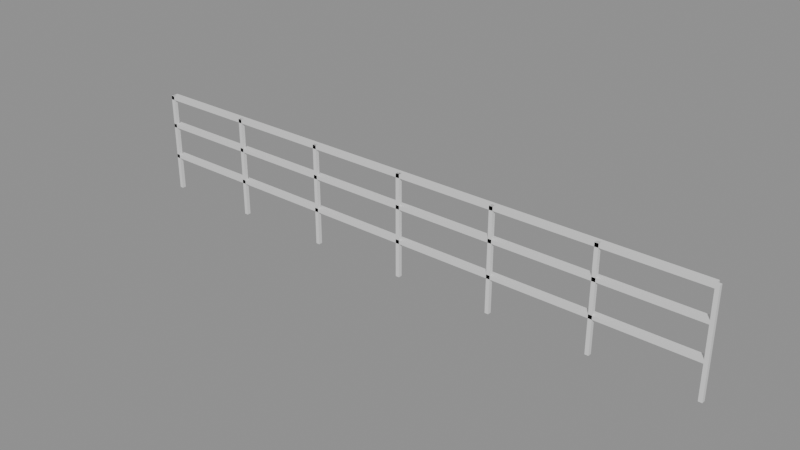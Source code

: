 # Source: e2008_after.blend  (saved by Blender 5.2.44; exported with 4.5.12 LTS)
import bpy
from mathutils import Matrix  # noqa: F401  (used for matrix-valued properties, if any)

bpy.ops.wm.read_factory_settings(use_empty=True)
scene = bpy.context.scene
scene.name = 'Scene'

# ---- materials (node trees are filled in below, after node groups)
mat_acero_inox = bpy.data.materials.new('Acero_Inox')

# ---- material node trees
mat_acero_inox.use_nodes = True; mat_acero_inox.node_tree.nodes.clear()
_N = mat_acero_inox.node_tree.nodes; _L = mat_acero_inox.node_tree.links
n0 = _N.new('ShaderNodeBsdfPrincipled'); n0.name = 'Principled BSDF'; n0.location = (-200, 100)
n0.inputs[3].default_value = 1.45
n0.inputs[10].default_value = 0.005
n1 = _N.new('ShaderNodeOutputMaterial'); n1.name = 'Material Output'; n1.location = (200, 100)
_L.new(n0.outputs[0], n1.inputs[0])
n1.is_active_output = True

# ---- meshes
me_baranda_jardin_poste_1_mesh = bpy.data.meshes.new('Baranda_Jardin_Poste_1_mesh')
me_baranda_jardin_poste_1_mesh.from_pydata([(0.0, 0.0, 0.0), (0.04, 0.0, 0.0), (0.04, 0.04, 0.0), (0.0, 0.04, 0.0), (0.0, 0.0, 1.1), (0.04, 0.0, 1.1), (0.04, 0.04, 1.1), (0.0, 0.04, 1.1)], [], [(0, 1, 2, 3), (4, 5, 6, 7), (0, 1, 5, 4), (1, 2, 6, 5), (2, 3, 7, 6), (3, 0, 4, 7)])
me_baranda_jardin_poste_1_mesh.materials.append(mat_acero_inox)
me_baranda_jardin_poste_1_mesh.update()
me_baranda_jardin_poste_2_mesh = bpy.data.meshes.new('Baranda_Jardin_Poste_2_mesh')
me_baranda_jardin_poste_2_mesh.from_pydata([(0.0, 0.0, 0.0), (0.04, 0.0, 0.0), (0.04, 0.04, 0.0), (0.0, 0.04, 0.0), (0.0, 0.0, 1.1), (0.04, 0.0, 1.1), (0.04, 0.04, 1.1), (0.0, 0.04, 1.1)], [], [(0, 1, 2, 3), (4, 5, 6, 7), (0, 1, 5, 4), (1, 2, 6, 5), (2, 3, 7, 6), (3, 0, 4, 7)])
me_baranda_jardin_poste_2_mesh.materials.append(mat_acero_inox)
me_baranda_jardin_poste_2_mesh.update()
me_baranda_jardin_poste_3_mesh = bpy.data.meshes.new('Baranda_Jardin_Poste_3_mesh')
me_baranda_jardin_poste_3_mesh.from_pydata([(0.0, 0.0, 0.0), (0.04, 0.0, 0.0), (0.04, 0.04, 0.0), (0.0, 0.04, 0.0), (0.0, 0.0, 1.1), (0.04, 0.0, 1.1), (0.04, 0.04, 1.1), (0.0, 0.04, 1.1)], [], [(0, 1, 2, 3), (4, 5, 6, 7), (0, 1, 5, 4), (1, 2, 6, 5), (2, 3, 7, 6), (3, 0, 4, 7)])
me_baranda_jardin_poste_3_mesh.materials.append(mat_acero_inox)
me_baranda_jardin_poste_3_mesh.update()
me_baranda_jardin_poste_4_mesh = bpy.data.meshes.new('Baranda_Jardin_Poste_4_mesh')
me_baranda_jardin_poste_4_mesh.from_pydata([(0.0, 0.0, 0.0), (0.04, 0.0, 0.0), (0.04, 0.04, 0.0), (0.0, 0.04, 0.0), (0.0, 0.0, 1.1), (0.04, 0.0, 1.1), (0.04, 0.04, 1.1), (0.0, 0.04, 1.1)], [], [(0, 1, 2, 3), (4, 5, 6, 7), (0, 1, 5, 4), (1, 2, 6, 5), (2, 3, 7, 6), (3, 0, 4, 7)])
me_baranda_jardin_poste_4_mesh.materials.append(mat_acero_inox)
me_baranda_jardin_poste_4_mesh.update()
me_baranda_jardin_poste_5_mesh = bpy.data.meshes.new('Baranda_Jardin_Poste_5_mesh')
me_baranda_jardin_poste_5_mesh.from_pydata([(0.0, 0.0, 0.0), (0.04, 0.0, 0.0), (0.04, 0.04, 0.0), (0.0, 0.04, 0.0), (0.0, 0.0, 1.1), (0.04, 0.0, 1.1), (0.04, 0.04, 1.1), (0.0, 0.04, 1.1)], [], [(0, 1, 2, 3), (4, 5, 6, 7), (0, 1, 5, 4), (1, 2, 6, 5), (2, 3, 7, 6), (3, 0, 4, 7)])
me_baranda_jardin_poste_5_mesh.materials.append(mat_acero_inox)
me_baranda_jardin_poste_5_mesh.update()
me_baranda_jardin_poste_6_mesh = bpy.data.meshes.new('Baranda_Jardin_Poste_6_mesh')
me_baranda_jardin_poste_6_mesh.from_pydata([(0.0, 0.0, 0.0), (0.04, 0.0, 0.0), (0.04, 0.04, 0.0), (0.0, 0.04, 0.0), (0.0, 0.0, 1.1), (0.04, 0.0, 1.1), (0.04, 0.04, 1.1), (0.0, 0.04, 1.1)], [], [(0, 1, 2, 3), (4, 5, 6, 7), (0, 1, 5, 4), (1, 2, 6, 5), (2, 3, 7, 6), (3, 0, 4, 7)])
me_baranda_jardin_poste_6_mesh.materials.append(mat_acero_inox)
me_baranda_jardin_poste_6_mesh.update()
me_baranda_jardin_poste_7_mesh = bpy.data.meshes.new('Baranda_Jardin_Poste_7_mesh')
me_baranda_jardin_poste_7_mesh.from_pydata([(0.0, 0.0, 0.0), (0.04, 0.0, 0.0), (0.04, 0.04, 0.0), (0.0, 0.04, 0.0), (0.0, 0.0, 1.1), (0.04, 0.0, 1.1), (0.04, 0.04, 1.1), (0.0, 0.04, 1.1)], [], [(0, 1, 2, 3), (4, 5, 6, 7), (0, 1, 5, 4), (1, 2, 6, 5), (2, 3, 7, 6), (3, 0, 4, 7)])
me_baranda_jardin_poste_7_mesh.materials.append(mat_acero_inox)
me_baranda_jardin_poste_7_mesh.update()
me_baranda_jardin_top_mesh = bpy.data.meshes.new('Baranda_Jardin_Top_mesh')
me_baranda_jardin_top_mesh.from_pydata([(0.0, 0.0, 0.0), (6.4, 0.0, 0.0), (6.4, 0.08, 0.0), (0.0, 0.08, 0.0), (0.0, 0.0, 0.04), (6.4, 0.0, 0.04), (6.4, 0.08, 0.04), (0.0, 0.08, 0.04)], [], [(0, 1, 2, 3), (4, 5, 6, 7), (0, 1, 5, 4), (1, 2, 6, 5), (2, 3, 7, 6), (3, 0, 4, 7)])
me_baranda_jardin_top_mesh.materials.append(mat_acero_inox)
me_baranda_jardin_top_mesh.update()
me_baranda_jardin_trav_1_mesh = bpy.data.meshes.new('Baranda_Jardin_Trav_1_mesh')
me_baranda_jardin_trav_1_mesh.from_pydata([(0.0, 0.0, 0.0), (6.4, 0.0, 0.0), (6.4, 0.08, 0.0), (0.0, 0.08, 0.0), (0.0, 0.0, 0.04), (6.4, 0.0, 0.04), (6.4, 0.08, 0.04), (0.0, 0.08, 0.04)], [], [(0, 1, 2, 3), (4, 5, 6, 7), (0, 1, 5, 4), (1, 2, 6, 5), (2, 3, 7, 6), (3, 0, 4, 7)])
me_baranda_jardin_trav_1_mesh.materials.append(mat_acero_inox)
me_baranda_jardin_trav_1_mesh.update()
me_baranda_jardin_trav_2_mesh = bpy.data.meshes.new('Baranda_Jardin_Trav_2_mesh')
me_baranda_jardin_trav_2_mesh.from_pydata([(0.0, 0.0, 0.0), (6.4, 0.0, 0.0), (6.4, 0.08, 0.0), (0.0, 0.08, 0.0), (0.0, 0.0, 0.04), (6.4, 0.0, 0.04), (6.4, 0.08, 0.04), (0.0, 0.08, 0.04)], [], [(0, 1, 2, 3), (4, 5, 6, 7), (0, 1, 5, 4), (1, 2, 6, 5), (2, 3, 7, 6), (3, 0, 4, 7)])
me_baranda_jardin_trav_2_mesh.materials.append(mat_acero_inox)
me_baranda_jardin_trav_2_mesh.update()

# ---- objects
ob_baranda_jardin = bpy.data.objects.new('Baranda_Jardin', None)
ob_baranda_jardin_poste_1 = bpy.data.objects.new('Baranda_Jardin_Poste_1', me_baranda_jardin_poste_1_mesh)
ob_baranda_jardin_poste_2 = bpy.data.objects.new('Baranda_Jardin_Poste_2', me_baranda_jardin_poste_2_mesh)
ob_baranda_jardin_poste_3 = bpy.data.objects.new('Baranda_Jardin_Poste_3', me_baranda_jardin_poste_3_mesh)
ob_baranda_jardin_poste_4 = bpy.data.objects.new('Baranda_Jardin_Poste_4', me_baranda_jardin_poste_4_mesh)
ob_baranda_jardin_poste_5 = bpy.data.objects.new('Baranda_Jardin_Poste_5', me_baranda_jardin_poste_5_mesh)
ob_baranda_jardin_poste_6 = bpy.data.objects.new('Baranda_Jardin_Poste_6', me_baranda_jardin_poste_6_mesh)
ob_baranda_jardin_poste_7 = bpy.data.objects.new('Baranda_Jardin_Poste_7', me_baranda_jardin_poste_7_mesh)
ob_baranda_jardin_top = bpy.data.objects.new('Baranda_Jardin_Top', me_baranda_jardin_top_mesh)
ob_baranda_jardin_trav_1 = bpy.data.objects.new('Baranda_Jardin_Trav_1', me_baranda_jardin_trav_1_mesh)
ob_baranda_jardin_trav_2 = bpy.data.objects.new('Baranda_Jardin_Trav_2', me_baranda_jardin_trav_2_mesh)

# ---- transforms, parenting, visibility, modifiers, constraints
ob_baranda_jardin.location = (-4.0, 0.0, 0.0)
ob_baranda_jardin.empty_display_type = 'ARROWS'
ob_baranda_jardin_poste_1.parent = ob_baranda_jardin
ob_baranda_jardin_poste_1.location = (0.0, 0.0, 0.0)
ob_baranda_jardin_poste_2.parent = ob_baranda_jardin
ob_baranda_jardin_poste_2.location = (1.067, 0.0, 0.0)
ob_baranda_jardin_poste_3.parent = ob_baranda_jardin
ob_baranda_jardin_poste_3.location = (2.133, 0.0, 0.0)
ob_baranda_jardin_poste_4.parent = ob_baranda_jardin
ob_baranda_jardin_poste_4.location = (3.2, 0.0, 0.0)
ob_baranda_jardin_poste_5.parent = ob_baranda_jardin
ob_baranda_jardin_poste_5.location = (4.267, 0.0, 0.0)
ob_baranda_jardin_poste_6.parent = ob_baranda_jardin
ob_baranda_jardin_poste_6.location = (5.333, 0.0, 0.0)
ob_baranda_jardin_poste_7.parent = ob_baranda_jardin
ob_baranda_jardin_poste_7.location = (6.4, 0.0, 0.0)
ob_baranda_jardin_top.parent = ob_baranda_jardin
ob_baranda_jardin_top.location = (0.0, 0.0, 1.06)
ob_baranda_jardin_trav_1.parent = ob_baranda_jardin
ob_baranda_jardin_trav_1.location = (0.0, 0.0, 0.3667)
ob_baranda_jardin_trav_2.parent = ob_baranda_jardin
ob_baranda_jardin_trav_2.location = (0.0, 0.0, 0.7333)

# ---- collection membership
scene.collection.objects.link(ob_baranda_jardin)
scene.collection.objects.link(ob_baranda_jardin_poste_1)
scene.collection.objects.link(ob_baranda_jardin_poste_2)
scene.collection.objects.link(ob_baranda_jardin_poste_3)
scene.collection.objects.link(ob_baranda_jardin_poste_4)
scene.collection.objects.link(ob_baranda_jardin_poste_5)
scene.collection.objects.link(ob_baranda_jardin_poste_6)
scene.collection.objects.link(ob_baranda_jardin_poste_7)
scene.collection.objects.link(ob_baranda_jardin_top)
scene.collection.objects.link(ob_baranda_jardin_trav_1)
scene.collection.objects.link(ob_baranda_jardin_trav_2)

# ---- scene / render settings (as saved in the file)
scene.frame_start = 1; scene.frame_end = 250; scene.frame_set(1)
scene.render.engine = 'BLENDER_EEVEE_NEXT'
scene.render.bake_bias = 0.0
scene.render.bake_samples = 0
scene.render.compositor_device = 'GPU'
scene.eevee.use_volume_custom_range = False
scene.eevee.fast_gi_thickness_near = 0.1
scene.eevee.fast_gi_thickness_far = 0.0
scene.eevee.ray_tracing_options.screen_trace_thickness = 0.1
bpy.context.view_layer.update()

# ---- added for rendering (the .blend has no active camera and no usable light): camera, sun + grey world if the file has none
cam_auto = bpy.data.cameras.new('AutoCamera')
cam_auto.lens = 50.0
cam_auto.sensor_width = 36.0
cam_auto.clip_end = 1000.0
ob_auto_camera = bpy.data.objects.new('AutoCamera', cam_auto)
scene.collection.objects.link(ob_auto_camera)
ob_auto_camera.location = (5.26519, -7.21423, 5.38616)
ob_auto_camera.rotation_euler = (1.09748, -7.21219e-08, 0.694738)
scene.camera = ob_auto_camera
light_auto_sun = bpy.data.lights.new('AutoSun', 'SUN')
light_auto_sun.energy = 3.0
light_auto_sun.angle = 0.0523599
ob_auto_sun = bpy.data.objects.new('AutoSun', light_auto_sun)
scene.collection.objects.link(ob_auto_sun)
ob_auto_sun.rotation_euler = (0.872665, 0.174533, 0.523599)
if scene.world is None:
    world_auto = bpy.data.worlds.new('AutoWorld')
    world_auto.color = (0.3, 0.3, 0.3)
    scene.world = world_auto
bpy.context.view_layer.update()
